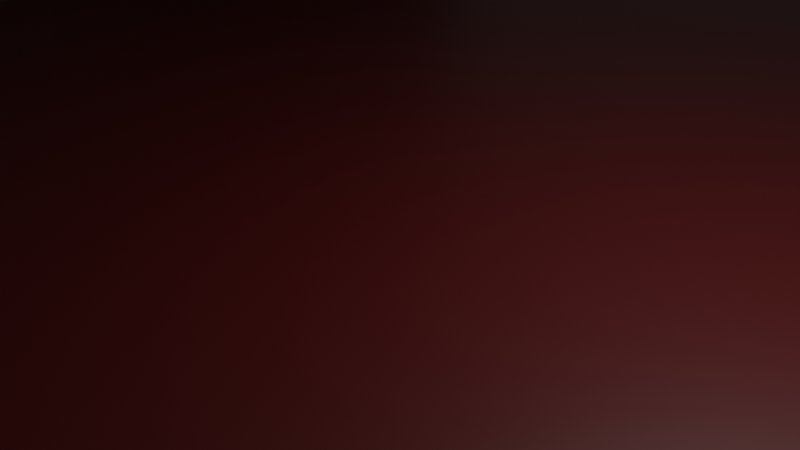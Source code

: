 # Source: Room.blend  (saved by Blender 3.6.11; exported with 4.5.12 LTS)
import bpy
from mathutils import Matrix  # noqa: F401  (used for matrix-valued properties, if any)

bpy.ops.wm.read_factory_settings(use_empty=True)
scene = bpy.context.scene
scene.name = 'Scene'

# ---- collections
col_collection = bpy.data.collections.new('Collection'); scene.collection.children.link(col_collection)

# ---- materials (node trees are filled in below, after node groups)
mat_material_001 = bpy.data.materials.new('Material.001')
mat_material_001.use_transparent_shadow = False
mat_material_002 = bpy.data.materials.new('Material.002')
mat_material_002.use_transparent_shadow = False
mat_material_003 = bpy.data.materials.new('Material.003')
mat_material_003.use_transparent_shadow = False

# ---- material node trees
mat_material_001.use_nodes = True; mat_material_001.node_tree.nodes.clear()
_N = mat_material_001.node_tree.nodes; _L = mat_material_001.node_tree.links
n0 = _N.new('ShaderNodeBsdfPrincipled'); n0.name = 'Principled BSDF'; n0.location = (10, 300)
n0.distribution = 'GGX'
n0.subsurface_method = 'RANDOM_WALK_SKIN'
n0.inputs[0].default_value = (0.05849, 0.0, 0.0, 1.0)
n0.inputs[3].default_value = 1.45
n0.inputs[27].default_value = (0.0, 0.0, 0.0, 1.0)
n0.inputs[28].default_value = 1.0
n1 = _N.new('ShaderNodeOutputMaterial'); n1.name = 'Material Output'; n1.location = (300, 300)
_L.new(n0.outputs[0], n1.inputs[0])
n1.is_active_output = True
mat_material_002.use_nodes = True; mat_material_002.node_tree.nodes.clear()
_N = mat_material_002.node_tree.nodes; _L = mat_material_002.node_tree.links
n0 = _N.new('ShaderNodeBsdfPrincipled'); n0.name = 'Principled BSDF'; n0.location = (10, 300)
n0.distribution = 'GGX'
n0.subsurface_method = 'RANDOM_WALK_SKIN'
n0.inputs[0].default_value = (0.006157, 0.0, 0.002812, 1.0)
n0.inputs[3].default_value = 1.45
n0.inputs[27].default_value = (0.0, 0.0, 0.0, 1.0)
n0.inputs[28].default_value = 1.0
n1 = _N.new('ShaderNodeOutputMaterial'); n1.name = 'Material Output'; n1.location = (300, 300)
_L.new(n0.outputs[0], n1.inputs[0])
n1.is_active_output = True
mat_material_003.use_nodes = True; mat_material_003.node_tree.nodes.clear()
_N = mat_material_003.node_tree.nodes; _L = mat_material_003.node_tree.links
n0 = _N.new('ShaderNodeBsdfPrincipled'); n0.name = 'Principled BSDF'; n0.location = (10, 300)
n0.distribution = 'GGX'
n0.subsurface_method = 'RANDOM_WALK_SKIN'
n0.inputs[0].default_value = (0.05335, 0.04967, 0.06462, 1.0)
n0.inputs[3].default_value = 1.45
n0.inputs[27].default_value = (0.0, 0.0, 0.0, 1.0)
n0.inputs[28].default_value = 1.0
n1 = _N.new('ShaderNodeOutputMaterial'); n1.name = 'Material Output'; n1.location = (300, 300)
_L.new(n0.outputs[0], n1.inputs[0])
n1.is_active_output = True

# ---- world
world_world = bpy.data.worlds.new('World'); scene.world = world_world
world_world.use_nodes = True; world_world.node_tree.nodes.clear()
_N = world_world.node_tree.nodes; _L = world_world.node_tree.links
n0 = _N.new('ShaderNodeOutputWorld'); n0.name = 'World Output'; n0.location = (300, 300)
n1 = _N.new('ShaderNodeBackground'); n1.name = 'Background'; n1.location = (10, 300)
n1.inputs[0].default_value = (0.05088, 0.05088, 0.05088, 1.0)
_L.new(n1.outputs[0], n0.inputs[0])
n0.is_active_output = True
world_world.color = (0.05088, 0.05088, 0.05088)
world_world.use_sun_shadow = False
world_world.sun_shadow_jitter_overblur = 0.0

# ---- cameras
cam_camera = bpy.data.cameras.new('Camera')
cam_camera.clip_end = 100.0
cam_camera.ortho_scale = 7.314

# ---- lights
light_light = bpy.data.lights.new('Light', 'POINT')
light_light.transmission_factor = 0.0
light_light.energy = 1000.0
light_light.shadow_soft_size = 0.1
light_light.shadow_maximum_resolution = 0.006
light_light.use_absolute_resolution = True

# ---- meshes
me_plane = bpy.data.meshes.new('Plane')
me_plane.from_pydata([(-1.0, -1.0, 0.0), (1.0, -1.0, 0.0), (-1.0, 1.0, 0.0), (1.0, 1.0, 0.0)], [], [(0, 1, 3, 2)])
_uv = me_plane.uv_layers.new(name='UVMap')
_uv.uv.foreach_set('vector', [0.0, 0.0, 1.0, 0.0, 1.0, 1.0, 0.0, 1.0])
me_plane.materials.append(mat_material_001)
me_plane.update()
me_plane_001 = bpy.data.meshes.new('Plane.001')
me_plane_001.from_pydata([(-1.0, -1.0, 0.0), (1.0, -1.0, 0.0), (-1.0, 1.0, 0.0), (1.0, 1.0, 0.0)], [], [(0, 1, 3, 2)])
_uv = me_plane_001.uv_layers.new(name='UVMap')
_uv.uv.foreach_set('vector', [0.0, 0.0, 1.0, 0.0, 1.0, 1.0, 0.0, 1.0])
me_plane_001.materials.append(mat_material_002)
me_plane_001.update()
me_plane_002 = bpy.data.meshes.new('Plane.002')
me_plane_002.from_pydata([(-1.0, -1.0, 0.0), (1.0, -1.0, 0.0), (-1.0, 1.0, 0.0), (1.0, 1.0, 0.0)], [], [(0, 1, 3, 2)])
_uv = me_plane_002.uv_layers.new(name='UVMap')
_uv.uv.foreach_set('vector', [0.0, 0.0, 1.0, 0.0, 1.0, 1.0, 0.0, 1.0])
me_plane_002.materials.append(mat_material_003)
me_plane_002.update()

# ---- objects
ob_light = bpy.data.objects.new('Light', light_light)
ob_camera = bpy.data.objects.new('Camera', cam_camera)
ob_plane = bpy.data.objects.new('Plane', me_plane)
ob_plane_001 = bpy.data.objects.new('Plane.001', me_plane_001)
ob_plane_002 = bpy.data.objects.new('Plane.002', me_plane_002)

# ---- transforms, parenting, visibility, modifiers, constraints
ob_light.location = (4.076, 1.005, 5.904)
ob_light.rotation_euler = (0.6503, 0.05522, 1.866)
ob_light.lock_rotations_4d = False
ob_light.empty_display_type = 'ARROWS'
ob_light.color = (0.0, 0.0, 0.0, 0.0)
ob_light.lineart.crease_threshold = 0.0
ob_camera.location = (7.359, -6.926, 4.958)
ob_camera.rotation_euler = (1.109, 0.0, 0.8149)
ob_camera.lock_rotations_4d = False
ob_camera.empty_display_type = 'ARROWS'
ob_camera.color = (0.0, 0.0, 0.0, 0.0)
ob_camera.display_type = 'WIRE'
ob_camera.lineart.crease_threshold = 0.0
ob_plane.location = (0.0, 0.0, 0.0)
ob_plane.scale = (10.74, 10.74, 1.0)
ob_plane_001.location = (-10.59, 0.0, 5.767)
ob_plane_001.rotation_euler = (0.0, 1.571, 0.0)
ob_plane_001.scale = (6.851, 11.68, 1.0)
ob_plane_002.location = (0.0, -10.14, 5.638)
ob_plane_002.rotation_euler = (1.571, 0.0, 0.0)
ob_plane_002.scale = (11.66, 7.237, 11.66)

# ---- collection membership
col_collection.objects.link(ob_light)
col_collection.objects.link(ob_camera)
col_collection.objects.link(ob_plane)
col_collection.objects.link(ob_plane_001)
col_collection.objects.link(ob_plane_002)

# ---- scene / render settings (as saved in the file)
scene.camera = ob_camera
scene.frame_start = 1; scene.frame_end = 250; scene.frame_set(1)
scene.render.engine = 'BLENDER_EEVEE_NEXT'
scene.cycles.sampling_pattern = 'TABULATED_SOBOL'
scene.view_settings.view_transform = 'Filmic'
bpy.context.view_layer.update()
